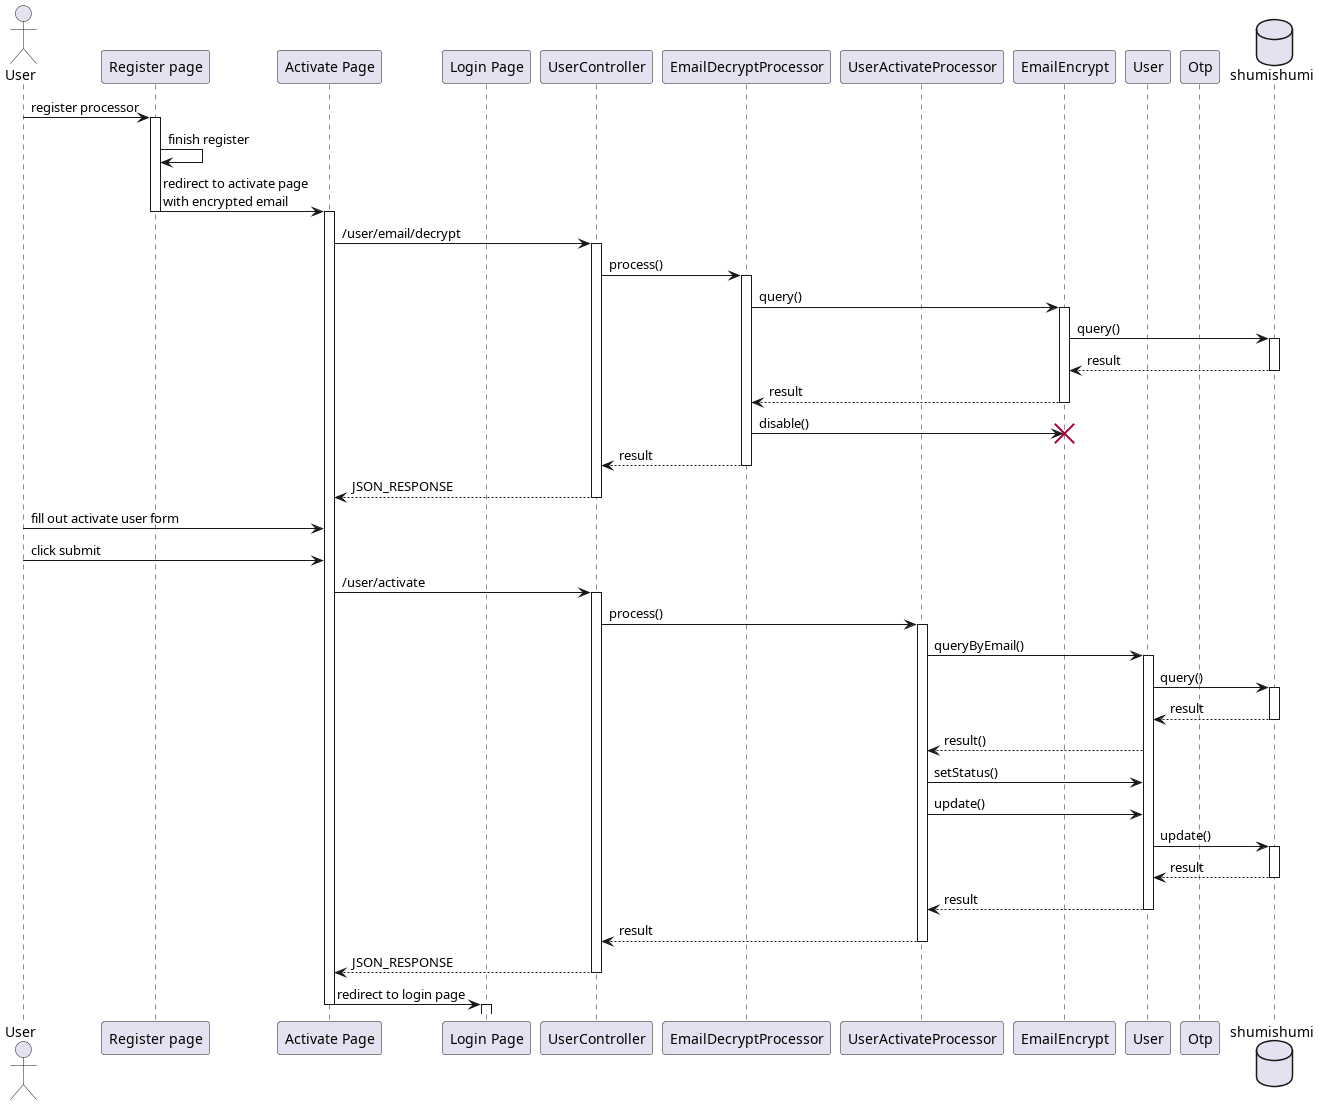

The diagram above was rendered by PlantUML. Its source (embedded in the PNG):
@startuml activate
'autonumber 1.1.1

actor User as u

' Box "front end"
participant "Register page" as register
participant "Activate Page" as active
participant "Login Page" as login
' end box
' Box "back end"
participant "UserController" as userc

participant "EmailDecryptProcessor" as decproc

participant "UserActivateProcessor" as proc

participant "EmailEncrypt" as eem
participant "User" as um
participant "Otp" as om
' end box

database shumishumi as db

u -> register++ : register processor
register -> register : finish register
register -> active--++ : redirect to activate page\nwith encrypted email


active -> userc++ : /user/email/decrypt
userc -> decproc++ : process()
decproc -> eem++ : query()
eem -> db++ : query()
return result
return result
decproc -> eem !! : disable()

return result
return JSON_RESPONSE

'autonumber inc a
u -> active : fill out activate user form
'autonumber inc a
u -> active : click submit

active -> userc++ : /user/activate
userc -> proc++ : process()

proc -> um++ : queryByEmail()
um -> db++ : query()
return result
proc <-- um : result()

proc -> um : setStatus()
proc -> um : update()
um -> db++ : update()
return result
return result
return result

return JSON_RESPONSE

active -> login--++ : redirect to login page

@enduml